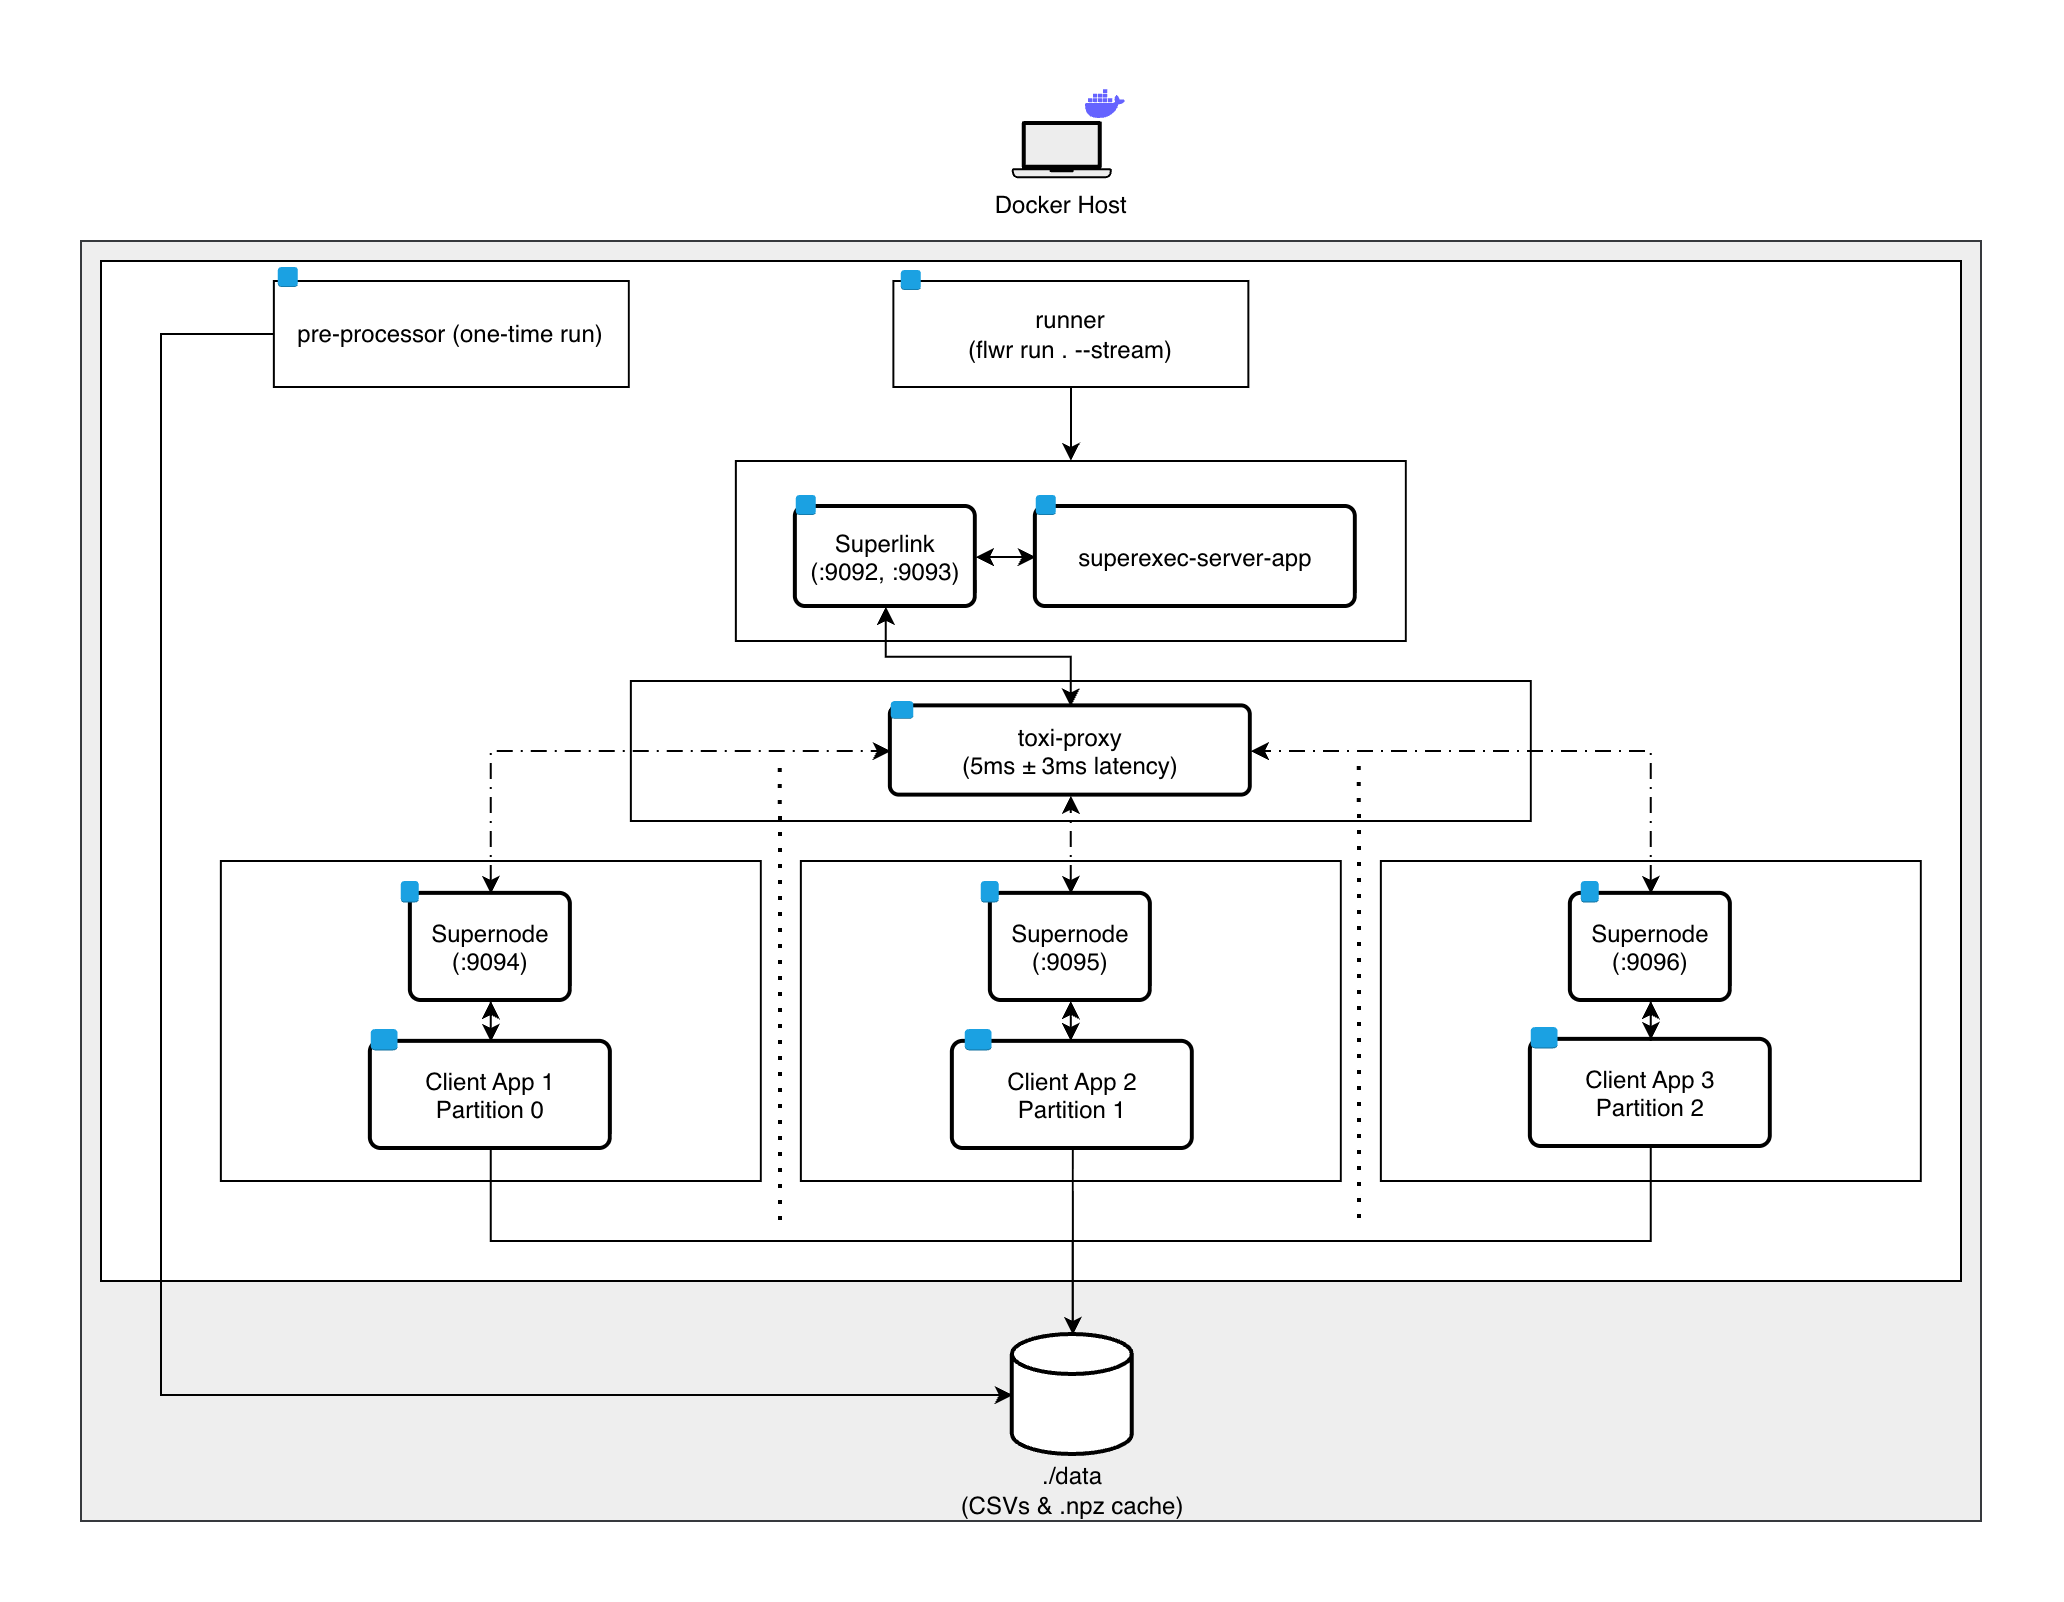

The diagram above was exported from draw.io. Its source (the exported page's mxGraphModel, read from the mxfile embedded in the PNG):
<mxGraphModel dx="2085" dy="759" grid="1" gridSize="10" guides="1" tooltips="1" connect="1" arrows="1" fold="1" page="1" pageScale="1" pageWidth="827" pageHeight="1169" math="0" shadow="0">
  <root>
    <mxCell id="0" />
    <mxCell id="1" parent="0" />
    <mxCell id="JWWu57q9hyDxI7ox4gVY-1" parent="1" style="rounded=0;whiteSpace=wrap;html=1;fillColor=#eeeeee;strokeColor=#36393d;" value="" vertex="1">
      <mxGeometry height="640" width="950" x="-500" y="190" as="geometry" />
    </mxCell>
    <mxCell id="JcA75-s3ljRrDkXzZQ9Q-95" parent="1" style="rounded=0;whiteSpace=wrap;html=1;" value="" vertex="1">
      <mxGeometry height="510" width="930" x="-490" y="200" as="geometry" />
    </mxCell>
    <mxCell id="JcA75-s3ljRrDkXzZQ9Q-1" parent="1" style="shape=mxgraph.networks2.icon;aspect=fixed;fillColor=#EDEDED;strokeColor=#000000;gradientColor=#5B6163;network2IconShadow=1;network2bgFillColor=none;labelPosition=center;verticalLabelPosition=bottom;align=center;verticalAlign=top;network2Icon=mxgraph.networks2.laptop;network2IconW=1;network2IconH=0.5734;" value="Docker Host" vertex="1">
      <mxGeometry height="28.67" width="50" x="-34.60999999999999" y="130" as="geometry" />
    </mxCell>
    <mxCell id="JcA75-s3ljRrDkXzZQ9Q-13" parent="1" style="rounded=0;whiteSpace=wrap;html=1;" value="pre-processor (one-time run)" vertex="1">
      <mxGeometry height="53" width="177.5" x="-403.57" y="210" as="geometry" />
    </mxCell>
    <mxCell id="JcA75-s3ljRrDkXzZQ9Q-15" edge="1" parent="1" source="JcA75-s3ljRrDkXzZQ9Q-13" style="edgeStyle=orthogonalEdgeStyle;rounded=0;orthogonalLoop=1;jettySize=auto;html=1;entryX=0;entryY=0.5;entryDx=0;entryDy=0;entryPerimeter=0;" target="JcA75-s3ljRrDkXzZQ9Q-14">
      <mxGeometry relative="1" as="geometry">
        <Array as="points">
          <mxPoint x="-460" y="237" />
          <mxPoint x="-460" y="767" />
        </Array>
      </mxGeometry>
    </mxCell>
    <mxCell id="JcA75-s3ljRrDkXzZQ9Q-16" parent="1" style="rounded=0;whiteSpace=wrap;html=1;" value="" vertex="1">
      <mxGeometry height="160" width="270" x="-430.07" y="500" as="geometry" />
    </mxCell>
    <mxCell id="JcA75-s3ljRrDkXzZQ9Q-19" parent="1" style="rounded=0;whiteSpace=wrap;html=1;" value="" vertex="1">
      <mxGeometry height="90" width="335" x="-172.57" y="300" as="geometry" />
    </mxCell>
    <mxCell id="JcA75-s3ljRrDkXzZQ9Q-26" connectable="0" parent="1" style="group" value="" vertex="1">
      <mxGeometry height="56" width="90" x="-142.57" y="317" as="geometry" />
    </mxCell>
    <mxCell id="JcA75-s3ljRrDkXzZQ9Q-20" parent="JcA75-s3ljRrDkXzZQ9Q-26" style="rounded=1;arcSize=10;dashed=0;fillColor=none;gradientColor=none;strokeWidth=2;" value="Superlink&#10;(:9092, :9093)" vertex="1">
      <mxGeometry height="50" width="90" y="6" as="geometry" />
    </mxCell>
    <mxCell id="JcA75-s3ljRrDkXzZQ9Q-21" parent="JcA75-s3ljRrDkXzZQ9Q-26" style="dashed=0;html=1;shape=mxgraph.aws3.instance;fillColor=#1ba1e2;dashed=0;strokeColor=#006EAF;fontColor=#ffffff;" value="" vertex="1">
      <mxGeometry height="10" width="10" as="geometry" />
    </mxCell>
    <mxCell id="JcA75-s3ljRrDkXzZQ9Q-27" connectable="0" parent="1" style="group" value="" vertex="1">
      <mxGeometry height="56" width="160" x="-22.569999999999993" y="317" as="geometry" />
    </mxCell>
    <mxCell id="JcA75-s3ljRrDkXzZQ9Q-22" parent="JcA75-s3ljRrDkXzZQ9Q-27" style="rounded=1;arcSize=10;dashed=0;fillColor=none;gradientColor=none;strokeWidth=2;" value="superexec-server-app" vertex="1">
      <mxGeometry height="50" width="160" y="6" as="geometry" />
    </mxCell>
    <mxCell id="JcA75-s3ljRrDkXzZQ9Q-23" parent="JcA75-s3ljRrDkXzZQ9Q-27" style="dashed=0;html=1;shape=mxgraph.aws3.instance;fillColor=#1ba1e2;dashed=0;fontColor=#ffffff;strokeColor=#006EAF;" value="" vertex="1">
      <mxGeometry height="10" width="10" as="geometry" />
    </mxCell>
    <mxCell id="JcA75-s3ljRrDkXzZQ9Q-28" connectable="0" parent="1" style="group" value="" vertex="1">
      <mxGeometry height="60" width="80" x="-335.07" y="510" as="geometry" />
    </mxCell>
    <mxCell id="JcA75-s3ljRrDkXzZQ9Q-29" parent="JcA75-s3ljRrDkXzZQ9Q-28" style="rounded=1;arcSize=10;dashed=0;fillColor=none;gradientColor=none;strokeWidth=2;" value="Supernode&#10;(:9094)" vertex="1">
      <mxGeometry height="53.57142857142857" width="80" y="6.428571428571429" as="geometry" />
    </mxCell>
    <mxCell id="JcA75-s3ljRrDkXzZQ9Q-30" parent="JcA75-s3ljRrDkXzZQ9Q-28" style="dashed=0;html=1;shape=mxgraph.aws3.instance;fillColor=#1ba1e2;dashed=0;strokeColor=#006EAF;fontColor=#ffffff;" value="" vertex="1">
      <mxGeometry height="10.714285714285714" width="8.888888888888888" x="-5" as="geometry" />
    </mxCell>
    <mxCell id="JcA75-s3ljRrDkXzZQ9Q-32" connectable="0" parent="1" style="group" value="" vertex="1">
      <mxGeometry height="60" width="120" x="-355.07" y="584" as="geometry" />
    </mxCell>
    <mxCell id="JcA75-s3ljRrDkXzZQ9Q-33" parent="JcA75-s3ljRrDkXzZQ9Q-32" style="rounded=1;arcSize=10;dashed=0;fillColor=none;gradientColor=none;strokeWidth=2;" value="Client App 1&#10;Partition 0" vertex="1">
      <mxGeometry height="53.57142857142857" width="120" y="6.428571428571429" as="geometry" />
    </mxCell>
    <mxCell id="JcA75-s3ljRrDkXzZQ9Q-34" parent="JcA75-s3ljRrDkXzZQ9Q-32" style="dashed=0;html=1;shape=mxgraph.aws3.instance;fillColor=#1ba1e2;dashed=0;strokeColor=#006EAF;fontColor=#ffffff;" value="" vertex="1">
      <mxGeometry height="10.714285714285714" width="13.333333333333332" as="geometry" />
    </mxCell>
    <mxCell id="JcA75-s3ljRrDkXzZQ9Q-36" parent="1" style="rounded=0;whiteSpace=wrap;html=1;" value="" vertex="1">
      <mxGeometry height="160" width="270" x="-140.07" y="500" as="geometry" />
    </mxCell>
    <mxCell id="JcA75-s3ljRrDkXzZQ9Q-37" connectable="0" parent="1" style="group" value="" vertex="1">
      <mxGeometry height="60" width="80" x="-45.06999999999999" y="510" as="geometry" />
    </mxCell>
    <mxCell id="JcA75-s3ljRrDkXzZQ9Q-38" parent="JcA75-s3ljRrDkXzZQ9Q-37" style="rounded=1;arcSize=10;dashed=0;fillColor=none;gradientColor=none;strokeWidth=2;" value="Supernode&#10;(:9095)" vertex="1">
      <mxGeometry height="53.57142857142857" width="80" y="6.428571428571429" as="geometry" />
    </mxCell>
    <mxCell id="JcA75-s3ljRrDkXzZQ9Q-39" parent="JcA75-s3ljRrDkXzZQ9Q-37" style="dashed=0;html=1;shape=mxgraph.aws3.instance;fillColor=#1ba1e2;dashed=0;strokeColor=#006EAF;fontColor=#ffffff;" value="" vertex="1">
      <mxGeometry height="10.714285714285714" width="8.888888888888888" x="-5" as="geometry" />
    </mxCell>
    <mxCell id="JcA75-s3ljRrDkXzZQ9Q-40" connectable="0" parent="1" style="group" value="" vertex="1">
      <mxGeometry height="60" width="120" x="-58.06999999999999" y="584" as="geometry" />
    </mxCell>
    <mxCell id="JcA75-s3ljRrDkXzZQ9Q-41" parent="JcA75-s3ljRrDkXzZQ9Q-40" style="rounded=1;arcSize=10;dashed=0;fillColor=none;gradientColor=none;strokeWidth=2;" value="Client App 2&#10;Partition 1" vertex="1">
      <mxGeometry height="53.57142857142857" width="120" x="-6" y="6.428571428571429" as="geometry" />
    </mxCell>
    <mxCell id="JcA75-s3ljRrDkXzZQ9Q-42" parent="JcA75-s3ljRrDkXzZQ9Q-40" style="dashed=0;html=1;shape=mxgraph.aws3.instance;fillColor=#1ba1e2;dashed=0;strokeColor=#006EAF;fontColor=#ffffff;" value="" vertex="1">
      <mxGeometry height="10.714285714285714" width="13.333333333333332" as="geometry" />
    </mxCell>
    <mxCell id="JcA75-s3ljRrDkXzZQ9Q-44" parent="1" style="rounded=0;whiteSpace=wrap;html=1;" value="" vertex="1">
      <mxGeometry height="160" width="270" x="149.93" y="500" as="geometry" />
    </mxCell>
    <mxCell id="JcA75-s3ljRrDkXzZQ9Q-45" connectable="0" parent="1" style="group" value="" vertex="1">
      <mxGeometry height="60" width="80" x="244.93" y="510" as="geometry" />
    </mxCell>
    <mxCell id="JcA75-s3ljRrDkXzZQ9Q-46" parent="JcA75-s3ljRrDkXzZQ9Q-45" style="rounded=1;arcSize=10;dashed=0;fillColor=none;gradientColor=none;strokeWidth=2;" value="Supernode&#10;(:9096)" vertex="1">
      <mxGeometry height="53.57142857142857" width="80" y="6.428571428571429" as="geometry" />
    </mxCell>
    <mxCell id="JcA75-s3ljRrDkXzZQ9Q-47" parent="JcA75-s3ljRrDkXzZQ9Q-45" style="dashed=0;html=1;shape=mxgraph.aws3.instance;fillColor=#1ba1e2;dashed=0;strokeColor=#006EAF;fontColor=#ffffff;" value="" vertex="1">
      <mxGeometry height="10.714285714285714" width="8.888888888888888" x="5" as="geometry" />
    </mxCell>
    <mxCell id="JcA75-s3ljRrDkXzZQ9Q-48" connectable="0" parent="1" style="group" value="" vertex="1">
      <mxGeometry height="60" width="120" x="224.93" y="583" as="geometry" />
    </mxCell>
    <mxCell id="JcA75-s3ljRrDkXzZQ9Q-49" parent="JcA75-s3ljRrDkXzZQ9Q-48" style="rounded=1;arcSize=10;dashed=0;fillColor=none;gradientColor=none;strokeWidth=2;" value="Client App 3&#10;Partition 2" vertex="1">
      <mxGeometry height="53.57142857142857" width="120" y="6.428571428571429" as="geometry" />
    </mxCell>
    <mxCell id="JcA75-s3ljRrDkXzZQ9Q-50" parent="JcA75-s3ljRrDkXzZQ9Q-48" style="dashed=0;html=1;shape=mxgraph.aws3.instance;fillColor=#1ba1e2;dashed=0;strokeColor=#006EAF;fontColor=#ffffff;" value="" vertex="1">
      <mxGeometry height="10.714285714285714" width="13.333333333333332" as="geometry" />
    </mxCell>
    <mxCell id="JcA75-s3ljRrDkXzZQ9Q-53" parent="1" style="rounded=0;whiteSpace=wrap;html=1;" value="" vertex="1">
      <mxGeometry height="70" width="450" x="-225.07" y="410" as="geometry" />
    </mxCell>
    <mxCell id="JcA75-s3ljRrDkXzZQ9Q-54" edge="1" parent="1" style="endArrow=none;dashed=1;html=1;dashPattern=1 3;strokeWidth=2;rounded=0;" value="">
      <mxGeometry height="50" relative="1" width="50" as="geometry">
        <mxPoint x="-150" y="680" as="sourcePoint" />
        <mxPoint x="-150.07" y="450" as="targetPoint" />
      </mxGeometry>
    </mxCell>
    <mxCell id="JcA75-s3ljRrDkXzZQ9Q-56" connectable="0" parent="1" style="group" value="" vertex="1">
      <mxGeometry height="50" width="180" x="-95.07" y="420" as="geometry" />
    </mxCell>
    <mxCell id="JcA75-s3ljRrDkXzZQ9Q-57" parent="JcA75-s3ljRrDkXzZQ9Q-56" style="rounded=1;arcSize=10;dashed=0;fillColor=none;gradientColor=none;strokeWidth=2;" value="toxi-proxy &#10;(5ms ± 3ms latency)" vertex="1">
      <mxGeometry height="44.642857142857146" width="180" y="2.6771428571428575" as="geometry" />
    </mxCell>
    <mxCell id="JcA75-s3ljRrDkXzZQ9Q-58" parent="JcA75-s3ljRrDkXzZQ9Q-56" style="dashed=0;html=1;shape=mxgraph.aws3.instance;fillColor=#1ba1e2;dashed=0;fontColor=#ffffff;strokeColor=#006EAF;" value="" vertex="1">
      <mxGeometry height="8.928571428571429" width="11.25" as="geometry" />
    </mxCell>
    <mxCell id="JcA75-s3ljRrDkXzZQ9Q-69" edge="1" parent="1" source="JcA75-s3ljRrDkXzZQ9Q-22" style="edgeStyle=orthogonalEdgeStyle;rounded=0;orthogonalLoop=1;jettySize=auto;html=1;entryX=1;entryY=0.5;entryDx=0;entryDy=0;endArrow=classic;endFill=1;startArrow=classic;startFill=1;" target="JcA75-s3ljRrDkXzZQ9Q-20">
      <mxGeometry relative="1" as="geometry" />
    </mxCell>
    <mxCell id="JcA75-s3ljRrDkXzZQ9Q-70" edge="1" parent="1" source="JcA75-s3ljRrDkXzZQ9Q-29" style="edgeStyle=orthogonalEdgeStyle;rounded=0;orthogonalLoop=1;jettySize=auto;html=1;entryX=0.5;entryY=0;entryDx=0;entryDy=0;endArrow=classic;endFill=1;startArrow=classic;startFill=1;" target="JcA75-s3ljRrDkXzZQ9Q-33">
      <mxGeometry relative="1" as="geometry" />
    </mxCell>
    <mxCell id="JcA75-s3ljRrDkXzZQ9Q-71" edge="1" parent="1" source="JcA75-s3ljRrDkXzZQ9Q-38" style="edgeStyle=orthogonalEdgeStyle;rounded=0;orthogonalLoop=1;jettySize=auto;html=1;entryX=0.5;entryY=0;entryDx=0;entryDy=0;endArrow=classic;endFill=1;startArrow=classic;startFill=1;" target="JcA75-s3ljRrDkXzZQ9Q-41">
      <mxGeometry relative="1" as="geometry" />
    </mxCell>
    <mxCell id="JcA75-s3ljRrDkXzZQ9Q-72" edge="1" parent="1" source="JcA75-s3ljRrDkXzZQ9Q-46" style="edgeStyle=orthogonalEdgeStyle;rounded=0;orthogonalLoop=1;jettySize=auto;html=1;entryX=0.5;entryY=0;entryDx=0;entryDy=0;endArrow=classic;endFill=1;startArrow=classic;startFill=1;" target="JcA75-s3ljRrDkXzZQ9Q-49">
      <mxGeometry relative="1" as="geometry" />
    </mxCell>
    <mxCell id="JcA75-s3ljRrDkXzZQ9Q-73" connectable="0" parent="1" style="group" value="" vertex="1">
      <mxGeometry height="93" width="130" x="-69.07" y="737" as="geometry" />
    </mxCell>
    <mxCell id="JcA75-s3ljRrDkXzZQ9Q-14" parent="JcA75-s3ljRrDkXzZQ9Q-73" style="strokeWidth=2;html=1;shape=mxgraph.flowchart.database;whiteSpace=wrap;" value="" vertex="1">
      <mxGeometry height="60" width="60" x="35" as="geometry" />
    </mxCell>
    <mxCell id="JcA75-s3ljRrDkXzZQ9Q-68" parent="JcA75-s3ljRrDkXzZQ9Q-73" style="text;html=1;whiteSpace=wrap;strokeColor=none;fillColor=none;align=center;verticalAlign=middle;rounded=0;" value="./data&lt;br&gt;(CSVs &amp;amp; .npz cache)" vertex="1">
      <mxGeometry height="30" width="130" y="63" as="geometry" />
    </mxCell>
    <mxCell id="JcA75-s3ljRrDkXzZQ9Q-74" parent="1" style="shape=image;html=1;verticalAlign=top;verticalLabelPosition=bottom;labelBackgroundColor=#ffffff;imageAspect=0;aspect=fixed;image=https://icons.diagrams.net/icon-cache1/Unicons_Line_vol_3-2965/docker-1335.svg" value="" vertex="1">
      <mxGeometry height="24" width="24" x="0.46000000000000707" y="109.99999999999999" as="geometry" />
    </mxCell>
    <mxCell id="JcA75-s3ljRrDkXzZQ9Q-88" edge="1" parent="1" source="JcA75-s3ljRrDkXzZQ9Q-78" style="edgeStyle=orthogonalEdgeStyle;rounded=0;orthogonalLoop=1;jettySize=auto;html=1;entryX=0.5;entryY=0;entryDx=0;entryDy=0;" target="JcA75-s3ljRrDkXzZQ9Q-19">
      <mxGeometry relative="1" as="geometry" />
    </mxCell>
    <mxCell id="JcA75-s3ljRrDkXzZQ9Q-78" parent="1" style="rounded=0;whiteSpace=wrap;html=1;" value="runner&lt;br&gt;(flwr run . --stream)" vertex="1">
      <mxGeometry height="53" width="177.5" x="-93.82" y="210" as="geometry" />
    </mxCell>
    <mxCell id="JcA75-s3ljRrDkXzZQ9Q-79" parent="1" style="dashed=0;html=1;shape=mxgraph.aws3.instance;fillColor=#1ba1e2;dashed=0;strokeColor=#006EAF;fontColor=#ffffff;" value="" vertex="1">
      <mxGeometry height="10" width="10" x="-401.57" y="203" as="geometry" />
    </mxCell>
    <mxCell id="JcA75-s3ljRrDkXzZQ9Q-80" parent="1" style="dashed=0;html=1;shape=mxgraph.aws3.instance;fillColor=#1ba1e2;dashed=0;strokeColor=#006EAF;fontColor=#ffffff;" value="" vertex="1">
      <mxGeometry height="10" width="10" x="-90.07" y="204.5" as="geometry" />
    </mxCell>
    <mxCell id="JcA75-s3ljRrDkXzZQ9Q-81" edge="1" parent="1" source="JcA75-s3ljRrDkXzZQ9Q-29" style="edgeStyle=orthogonalEdgeStyle;rounded=0;orthogonalLoop=1;jettySize=auto;html=1;startArrow=classic;startFill=1;dashed=1;dashPattern=8 4 1 4;" target="JcA75-s3ljRrDkXzZQ9Q-57">
      <mxGeometry relative="1" as="geometry">
        <Array as="points">
          <mxPoint x="-295.07" y="445" />
        </Array>
      </mxGeometry>
    </mxCell>
    <mxCell id="JcA75-s3ljRrDkXzZQ9Q-83" edge="1" parent="1" source="JcA75-s3ljRrDkXzZQ9Q-46" style="edgeStyle=orthogonalEdgeStyle;rounded=0;orthogonalLoop=1;jettySize=auto;html=1;entryX=1;entryY=0.5;entryDx=0;entryDy=0;startArrow=classic;startFill=1;dashed=1;dashPattern=8 4 1 4;" target="JcA75-s3ljRrDkXzZQ9Q-57">
      <mxGeometry relative="1" as="geometry">
        <Array as="points">
          <mxPoint x="284.93" y="445" />
        </Array>
      </mxGeometry>
    </mxCell>
    <mxCell id="JcA75-s3ljRrDkXzZQ9Q-84" edge="1" parent="1" source="JcA75-s3ljRrDkXzZQ9Q-38" style="edgeStyle=orthogonalEdgeStyle;rounded=0;orthogonalLoop=1;jettySize=auto;html=1;entryX=0.5;entryY=1;entryDx=0;entryDy=0;startArrow=classic;startFill=1;dashed=1;dashPattern=8 4 1 4;" target="JcA75-s3ljRrDkXzZQ9Q-57">
      <mxGeometry relative="1" as="geometry" />
    </mxCell>
    <mxCell id="JcA75-s3ljRrDkXzZQ9Q-86" edge="1" parent="1" source="JcA75-s3ljRrDkXzZQ9Q-57" style="edgeStyle=orthogonalEdgeStyle;rounded=0;orthogonalLoop=1;jettySize=auto;html=1;entryX=0.5;entryY=1;entryDx=0;entryDy=0;startArrow=classic;startFill=1;endArrow=classic;endFill=1;" target="JcA75-s3ljRrDkXzZQ9Q-20">
      <mxGeometry relative="1" as="geometry" />
    </mxCell>
    <mxCell id="JcA75-s3ljRrDkXzZQ9Q-90" edge="1" parent="1" source="JcA75-s3ljRrDkXzZQ9Q-41" style="edgeStyle=orthogonalEdgeStyle;rounded=0;orthogonalLoop=1;jettySize=auto;html=1;entryX=0.5;entryY=0;entryDx=0;entryDy=0;entryPerimeter=0;" target="JcA75-s3ljRrDkXzZQ9Q-14">
      <mxGeometry relative="1" as="geometry" />
    </mxCell>
    <mxCell id="JcA75-s3ljRrDkXzZQ9Q-94" edge="1" parent="1" style="endArrow=none;dashed=1;html=1;dashPattern=1 3;strokeWidth=2;rounded=0;" value="">
      <mxGeometry height="50" relative="1" width="50" as="geometry">
        <mxPoint x="139.5" y="679" as="sourcePoint" />
        <mxPoint x="139.43" y="449" as="targetPoint" />
      </mxGeometry>
    </mxCell>
    <mxCell id="JcA75-s3ljRrDkXzZQ9Q-97" edge="1" parent="1" source="JcA75-s3ljRrDkXzZQ9Q-49" style="edgeStyle=orthogonalEdgeStyle;rounded=0;orthogonalLoop=1;jettySize=auto;html=1;entryX=0.5;entryY=0;entryDx=0;entryDy=0;entryPerimeter=0;" target="JcA75-s3ljRrDkXzZQ9Q-14">
      <mxGeometry relative="1" as="geometry">
        <Array as="points">
          <mxPoint x="285" y="690" />
          <mxPoint x="-4" y="690" />
        </Array>
      </mxGeometry>
    </mxCell>
    <mxCell id="JcA75-s3ljRrDkXzZQ9Q-98" edge="1" parent="1" source="JcA75-s3ljRrDkXzZQ9Q-33" style="edgeStyle=orthogonalEdgeStyle;rounded=0;orthogonalLoop=1;jettySize=auto;html=1;entryX=0.5;entryY=0;entryDx=0;entryDy=0;entryPerimeter=0;" target="JcA75-s3ljRrDkXzZQ9Q-14">
      <mxGeometry relative="1" as="geometry">
        <Array as="points">
          <mxPoint x="-295" y="690" />
          <mxPoint x="-4" y="690" />
        </Array>
      </mxGeometry>
    </mxCell>
  </root>
</mxGraphModel>